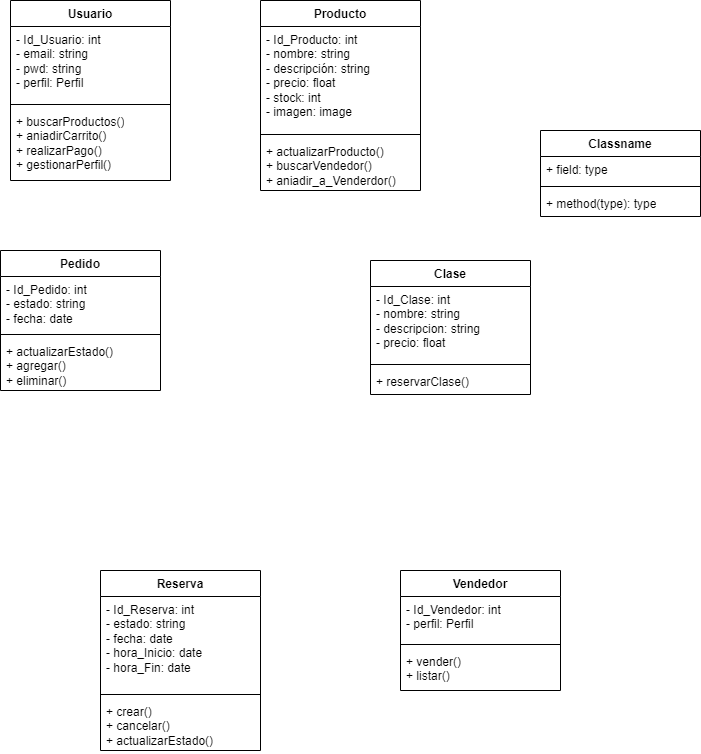

The diagram above was exported from draw.io. Its source (the exported page's mxGraphModel, read from the mxfile embedded in the PNG):
<mxGraphModel dx="2074" dy="1124" grid="1" gridSize="10" guides="1" tooltips="1" connect="1" arrows="1" fold="1" page="1" pageScale="1" pageWidth="827" pageHeight="1169" math="0" shadow="0">
  <root>
    <mxCell id="WIyWlLk6GJQsqaUBKTNV-0" />
    <mxCell id="WIyWlLk6GJQsqaUBKTNV-1" parent="WIyWlLk6GJQsqaUBKTNV-0" />
    <mxCell id="JrSLXbEScCNWvNtW-SJJ-0" value="Usuario" style="swimlane;fontStyle=1;align=center;verticalAlign=top;childLayout=stackLayout;horizontal=1;startSize=26;horizontalStack=0;resizeParent=1;resizeParentMax=0;resizeLast=0;collapsible=1;marginBottom=0;whiteSpace=wrap;html=1;" vertex="1" parent="WIyWlLk6GJQsqaUBKTNV-1">
      <mxGeometry x="130" y="70" width="160" height="180" as="geometry" />
    </mxCell>
    <mxCell id="JrSLXbEScCNWvNtW-SJJ-1" value="- Id_Usuario: int&lt;br&gt;- email: string&lt;br&gt;- pwd: string&lt;br&gt;- perfil: Perfil" style="text;strokeColor=none;fillColor=none;align=left;verticalAlign=top;spacingLeft=4;spacingRight=4;overflow=hidden;rotatable=0;points=[[0,0.5],[1,0.5]];portConstraint=eastwest;whiteSpace=wrap;html=1;" vertex="1" parent="JrSLXbEScCNWvNtW-SJJ-0">
      <mxGeometry y="26" width="160" height="74" as="geometry" />
    </mxCell>
    <mxCell id="JrSLXbEScCNWvNtW-SJJ-2" value="" style="line;strokeWidth=1;fillColor=none;align=left;verticalAlign=middle;spacingTop=-1;spacingLeft=3;spacingRight=3;rotatable=0;labelPosition=right;points=[];portConstraint=eastwest;strokeColor=inherit;" vertex="1" parent="JrSLXbEScCNWvNtW-SJJ-0">
      <mxGeometry y="100" width="160" height="8" as="geometry" />
    </mxCell>
    <mxCell id="JrSLXbEScCNWvNtW-SJJ-3" value="+ buscarProductos()&lt;br&gt;+ aniadirCarrito()&lt;br&gt;+ realizarPago()&lt;br&gt;+ gestionarPerfil()" style="text;strokeColor=none;fillColor=none;align=left;verticalAlign=top;spacingLeft=4;spacingRight=4;overflow=hidden;rotatable=0;points=[[0,0.5],[1,0.5]];portConstraint=eastwest;whiteSpace=wrap;html=1;" vertex="1" parent="JrSLXbEScCNWvNtW-SJJ-0">
      <mxGeometry y="108" width="160" height="72" as="geometry" />
    </mxCell>
    <mxCell id="JrSLXbEScCNWvNtW-SJJ-4" value="Classname" style="swimlane;fontStyle=1;align=center;verticalAlign=top;childLayout=stackLayout;horizontal=1;startSize=26;horizontalStack=0;resizeParent=1;resizeParentMax=0;resizeLast=0;collapsible=1;marginBottom=0;whiteSpace=wrap;html=1;" vertex="1" parent="WIyWlLk6GJQsqaUBKTNV-1">
      <mxGeometry x="660" y="200" width="160" height="86" as="geometry" />
    </mxCell>
    <mxCell id="JrSLXbEScCNWvNtW-SJJ-5" value="+ field: type" style="text;strokeColor=none;fillColor=none;align=left;verticalAlign=top;spacingLeft=4;spacingRight=4;overflow=hidden;rotatable=0;points=[[0,0.5],[1,0.5]];portConstraint=eastwest;whiteSpace=wrap;html=1;" vertex="1" parent="JrSLXbEScCNWvNtW-SJJ-4">
      <mxGeometry y="26" width="160" height="26" as="geometry" />
    </mxCell>
    <mxCell id="JrSLXbEScCNWvNtW-SJJ-6" value="" style="line;strokeWidth=1;fillColor=none;align=left;verticalAlign=middle;spacingTop=-1;spacingLeft=3;spacingRight=3;rotatable=0;labelPosition=right;points=[];portConstraint=eastwest;strokeColor=inherit;" vertex="1" parent="JrSLXbEScCNWvNtW-SJJ-4">
      <mxGeometry y="52" width="160" height="8" as="geometry" />
    </mxCell>
    <mxCell id="JrSLXbEScCNWvNtW-SJJ-7" value="+ method(type): type" style="text;strokeColor=none;fillColor=none;align=left;verticalAlign=top;spacingLeft=4;spacingRight=4;overflow=hidden;rotatable=0;points=[[0,0.5],[1,0.5]];portConstraint=eastwest;whiteSpace=wrap;html=1;" vertex="1" parent="JrSLXbEScCNWvNtW-SJJ-4">
      <mxGeometry y="60" width="160" height="26" as="geometry" />
    </mxCell>
    <mxCell id="JrSLXbEScCNWvNtW-SJJ-8" value="Pedido" style="swimlane;fontStyle=1;align=center;verticalAlign=top;childLayout=stackLayout;horizontal=1;startSize=26;horizontalStack=0;resizeParent=1;resizeParentMax=0;resizeLast=0;collapsible=1;marginBottom=0;whiteSpace=wrap;html=1;" vertex="1" parent="WIyWlLk6GJQsqaUBKTNV-1">
      <mxGeometry x="120" y="320" width="160" height="140" as="geometry" />
    </mxCell>
    <mxCell id="JrSLXbEScCNWvNtW-SJJ-9" value="- Id_Pedido: int&lt;br&gt;- estado: string&lt;br&gt;- fecha: date" style="text;strokeColor=none;fillColor=none;align=left;verticalAlign=top;spacingLeft=4;spacingRight=4;overflow=hidden;rotatable=0;points=[[0,0.5],[1,0.5]];portConstraint=eastwest;whiteSpace=wrap;html=1;" vertex="1" parent="JrSLXbEScCNWvNtW-SJJ-8">
      <mxGeometry y="26" width="160" height="54" as="geometry" />
    </mxCell>
    <mxCell id="JrSLXbEScCNWvNtW-SJJ-10" value="" style="line;strokeWidth=1;fillColor=none;align=left;verticalAlign=middle;spacingTop=-1;spacingLeft=3;spacingRight=3;rotatable=0;labelPosition=right;points=[];portConstraint=eastwest;strokeColor=inherit;" vertex="1" parent="JrSLXbEScCNWvNtW-SJJ-8">
      <mxGeometry y="80" width="160" height="8" as="geometry" />
    </mxCell>
    <mxCell id="JrSLXbEScCNWvNtW-SJJ-11" value="+ actualizarEstado()&lt;br&gt;+ agregar()&lt;br&gt;+ eliminar()" style="text;strokeColor=none;fillColor=none;align=left;verticalAlign=top;spacingLeft=4;spacingRight=4;overflow=hidden;rotatable=0;points=[[0,0.5],[1,0.5]];portConstraint=eastwest;whiteSpace=wrap;html=1;" vertex="1" parent="JrSLXbEScCNWvNtW-SJJ-8">
      <mxGeometry y="88" width="160" height="52" as="geometry" />
    </mxCell>
    <mxCell id="JrSLXbEScCNWvNtW-SJJ-12" value="Clase" style="swimlane;fontStyle=1;align=center;verticalAlign=top;childLayout=stackLayout;horizontal=1;startSize=26;horizontalStack=0;resizeParent=1;resizeParentMax=0;resizeLast=0;collapsible=1;marginBottom=0;whiteSpace=wrap;html=1;" vertex="1" parent="WIyWlLk6GJQsqaUBKTNV-1">
      <mxGeometry x="490" y="330" width="160" height="134" as="geometry" />
    </mxCell>
    <mxCell id="JrSLXbEScCNWvNtW-SJJ-13" value="- Id_Clase: int&lt;br&gt;- nombre: string&lt;br&gt;- descripcion: string&lt;br&gt;- precio: float" style="text;strokeColor=none;fillColor=none;align=left;verticalAlign=top;spacingLeft=4;spacingRight=4;overflow=hidden;rotatable=0;points=[[0,0.5],[1,0.5]];portConstraint=eastwest;whiteSpace=wrap;html=1;" vertex="1" parent="JrSLXbEScCNWvNtW-SJJ-12">
      <mxGeometry y="26" width="160" height="74" as="geometry" />
    </mxCell>
    <mxCell id="JrSLXbEScCNWvNtW-SJJ-14" value="" style="line;strokeWidth=1;fillColor=none;align=left;verticalAlign=middle;spacingTop=-1;spacingLeft=3;spacingRight=3;rotatable=0;labelPosition=right;points=[];portConstraint=eastwest;strokeColor=inherit;" vertex="1" parent="JrSLXbEScCNWvNtW-SJJ-12">
      <mxGeometry y="100" width="160" height="8" as="geometry" />
    </mxCell>
    <mxCell id="JrSLXbEScCNWvNtW-SJJ-15" value="+ reservarClase()" style="text;strokeColor=none;fillColor=none;align=left;verticalAlign=top;spacingLeft=4;spacingRight=4;overflow=hidden;rotatable=0;points=[[0,0.5],[1,0.5]];portConstraint=eastwest;whiteSpace=wrap;html=1;" vertex="1" parent="JrSLXbEScCNWvNtW-SJJ-12">
      <mxGeometry y="108" width="160" height="26" as="geometry" />
    </mxCell>
    <mxCell id="JrSLXbEScCNWvNtW-SJJ-16" value="Producto" style="swimlane;fontStyle=1;align=center;verticalAlign=top;childLayout=stackLayout;horizontal=1;startSize=26;horizontalStack=0;resizeParent=1;resizeParentMax=0;resizeLast=0;collapsible=1;marginBottom=0;whiteSpace=wrap;html=1;" vertex="1" parent="WIyWlLk6GJQsqaUBKTNV-1">
      <mxGeometry x="380" y="70" width="160" height="190" as="geometry" />
    </mxCell>
    <mxCell id="JrSLXbEScCNWvNtW-SJJ-17" value="- Id_Producto: int&lt;br&gt;- nombre: string&lt;br&gt;- descripción: string&lt;br&gt;- precio: float&lt;br&gt;- stock: int&lt;br&gt;- imagen: image" style="text;strokeColor=none;fillColor=none;align=left;verticalAlign=top;spacingLeft=4;spacingRight=4;overflow=hidden;rotatable=0;points=[[0,0.5],[1,0.5]];portConstraint=eastwest;whiteSpace=wrap;html=1;" vertex="1" parent="JrSLXbEScCNWvNtW-SJJ-16">
      <mxGeometry y="26" width="160" height="104" as="geometry" />
    </mxCell>
    <mxCell id="JrSLXbEScCNWvNtW-SJJ-18" value="" style="line;strokeWidth=1;fillColor=none;align=left;verticalAlign=middle;spacingTop=-1;spacingLeft=3;spacingRight=3;rotatable=0;labelPosition=right;points=[];portConstraint=eastwest;strokeColor=inherit;" vertex="1" parent="JrSLXbEScCNWvNtW-SJJ-16">
      <mxGeometry y="130" width="160" height="8" as="geometry" />
    </mxCell>
    <mxCell id="JrSLXbEScCNWvNtW-SJJ-19" value="+ actualizarProducto()&lt;br&gt;+ buscarVendedor()&lt;br&gt;+ aniadir_a_Venderdor()" style="text;strokeColor=none;fillColor=none;align=left;verticalAlign=top;spacingLeft=4;spacingRight=4;overflow=hidden;rotatable=0;points=[[0,0.5],[1,0.5]];portConstraint=eastwest;whiteSpace=wrap;html=1;" vertex="1" parent="JrSLXbEScCNWvNtW-SJJ-16">
      <mxGeometry y="138" width="160" height="52" as="geometry" />
    </mxCell>
    <mxCell id="JrSLXbEScCNWvNtW-SJJ-20" value="Reserva" style="swimlane;fontStyle=1;align=center;verticalAlign=top;childLayout=stackLayout;horizontal=1;startSize=26;horizontalStack=0;resizeParent=1;resizeParentMax=0;resizeLast=0;collapsible=1;marginBottom=0;whiteSpace=wrap;html=1;" vertex="1" parent="WIyWlLk6GJQsqaUBKTNV-1">
      <mxGeometry x="220" y="640" width="160" height="180" as="geometry" />
    </mxCell>
    <mxCell id="JrSLXbEScCNWvNtW-SJJ-21" value="- Id_Reserva: int&lt;br&gt;- estado: string&lt;br&gt;- fecha: date&lt;br&gt;- hora_Inicio: date&lt;br&gt;- hora_Fin: date" style="text;strokeColor=none;fillColor=none;align=left;verticalAlign=top;spacingLeft=4;spacingRight=4;overflow=hidden;rotatable=0;points=[[0,0.5],[1,0.5]];portConstraint=eastwest;whiteSpace=wrap;html=1;" vertex="1" parent="JrSLXbEScCNWvNtW-SJJ-20">
      <mxGeometry y="26" width="160" height="94" as="geometry" />
    </mxCell>
    <mxCell id="JrSLXbEScCNWvNtW-SJJ-22" value="" style="line;strokeWidth=1;fillColor=none;align=left;verticalAlign=middle;spacingTop=-1;spacingLeft=3;spacingRight=3;rotatable=0;labelPosition=right;points=[];portConstraint=eastwest;strokeColor=inherit;" vertex="1" parent="JrSLXbEScCNWvNtW-SJJ-20">
      <mxGeometry y="120" width="160" height="8" as="geometry" />
    </mxCell>
    <mxCell id="JrSLXbEScCNWvNtW-SJJ-23" value="+ crear()&lt;br&gt;+ cancelar()&lt;br&gt;+ actualizarEstado()" style="text;strokeColor=none;fillColor=none;align=left;verticalAlign=top;spacingLeft=4;spacingRight=4;overflow=hidden;rotatable=0;points=[[0,0.5],[1,0.5]];portConstraint=eastwest;whiteSpace=wrap;html=1;" vertex="1" parent="JrSLXbEScCNWvNtW-SJJ-20">
      <mxGeometry y="128" width="160" height="52" as="geometry" />
    </mxCell>
    <mxCell id="JrSLXbEScCNWvNtW-SJJ-24" value="Vendedor" style="swimlane;fontStyle=1;align=center;verticalAlign=top;childLayout=stackLayout;horizontal=1;startSize=26;horizontalStack=0;resizeParent=1;resizeParentMax=0;resizeLast=0;collapsible=1;marginBottom=0;whiteSpace=wrap;html=1;" vertex="1" parent="WIyWlLk6GJQsqaUBKTNV-1">
      <mxGeometry x="520" y="640" width="160" height="120" as="geometry" />
    </mxCell>
    <mxCell id="JrSLXbEScCNWvNtW-SJJ-25" value="- Id_Vendedor: int&lt;br&gt;- perfil: Perfil" style="text;strokeColor=none;fillColor=none;align=left;verticalAlign=top;spacingLeft=4;spacingRight=4;overflow=hidden;rotatable=0;points=[[0,0.5],[1,0.5]];portConstraint=eastwest;whiteSpace=wrap;html=1;" vertex="1" parent="JrSLXbEScCNWvNtW-SJJ-24">
      <mxGeometry y="26" width="160" height="44" as="geometry" />
    </mxCell>
    <mxCell id="JrSLXbEScCNWvNtW-SJJ-26" value="" style="line;strokeWidth=1;fillColor=none;align=left;verticalAlign=middle;spacingTop=-1;spacingLeft=3;spacingRight=3;rotatable=0;labelPosition=right;points=[];portConstraint=eastwest;strokeColor=inherit;" vertex="1" parent="JrSLXbEScCNWvNtW-SJJ-24">
      <mxGeometry y="70" width="160" height="8" as="geometry" />
    </mxCell>
    <mxCell id="JrSLXbEScCNWvNtW-SJJ-27" value="+ vender()&lt;br&gt;+ listar()" style="text;strokeColor=none;fillColor=none;align=left;verticalAlign=top;spacingLeft=4;spacingRight=4;overflow=hidden;rotatable=0;points=[[0,0.5],[1,0.5]];portConstraint=eastwest;whiteSpace=wrap;html=1;" vertex="1" parent="JrSLXbEScCNWvNtW-SJJ-24">
      <mxGeometry y="78" width="160" height="42" as="geometry" />
    </mxCell>
  </root>
</mxGraphModel>